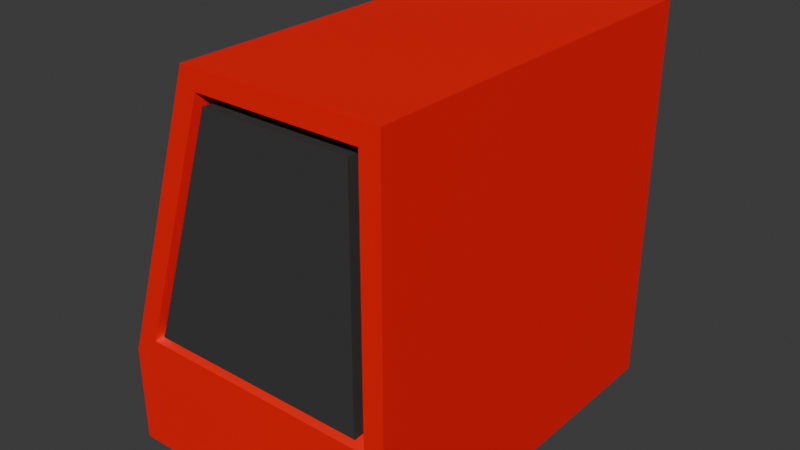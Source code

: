 # Source: body.blend  (saved by Blender 4.3.34; exported with 4.5.12 LTS)
import bpy
from mathutils import Matrix  # noqa: F401  (used for matrix-valued properties, if any)

bpy.ops.wm.read_factory_settings(use_empty=True)
scene = bpy.context.scene
scene.name = 'Scene'

# ---- collections
col_collection = bpy.data.collections.new('Collection'); scene.collection.children.link(col_collection)
col_collection_1 = bpy.data.collections.new('Collection 1'); col_collection.children.link(col_collection_1)

# ---- materials (node trees are filled in below, after node groups)
mat_body = bpy.data.materials.new('body')
mat_window = bpy.data.materials.new('window')

# ---- material node trees
mat_body.use_nodes = True; mat_body.node_tree.nodes.clear()
_N = mat_body.node_tree.nodes; _L = mat_body.node_tree.links
n0 = _N.new('ShaderNodeBsdfPrincipled'); n0.name = 'Principled BSDF'; n0.location = (10, 300)
n0.inputs[0].default_value = (1.0, 0.0, 0.0, 1.0)
n1 = _N.new('ShaderNodeOutputMaterial'); n1.name = 'Material Output'; n1.location = (300, 300)
_L.new(n0.outputs[0], n1.inputs[0])
n1.is_active_output = True
mat_window.use_nodes = True; mat_window.node_tree.nodes.clear()
_N = mat_window.node_tree.nodes; _L = mat_window.node_tree.links
n0 = _N.new('ShaderNodeBsdfPrincipled'); n0.name = 'Principled BSDF'; n0.location = (10, 300)
n0.inputs[0].default_value = (0.04715, 0.04715, 0.04715, 1.0)
n1 = _N.new('ShaderNodeOutputMaterial'); n1.name = 'Material Output'; n1.location = (300, 300)
_L.new(n0.outputs[0], n1.inputs[0])
n1.is_active_output = True

# ---- world
world_world = bpy.data.worlds.new('World'); scene.world = world_world
world_world.use_nodes = True; world_world.node_tree.nodes.clear()
_N = world_world.node_tree.nodes; _L = world_world.node_tree.links
n0 = _N.new('ShaderNodeOutputWorld'); n0.name = 'World Output'; n0.location = (300, 300)
n1 = _N.new('ShaderNodeBackground'); n1.name = 'Background'; n1.location = (10, 300)
n1.inputs[0].default_value = (0.05088, 0.05088, 0.05088, 1.0)
_L.new(n1.outputs[0], n0.inputs[0])
n0.is_active_output = True
world_world.color = (0.05088, 0.05088, 0.05088)
world_world.sun_shadow_jitter_overblur = 0.0

# ---- meshes
me_cube_004 = bpy.data.meshes.new('Cube.004')
me_cube_004.from_pydata([(-0.5, -1.0, -1.0), (-0.5, 1.0, -1.0), (1.0, -1.0, -1.0), (1.0, 1.0, -1.0), (-0.3577, -0.85, -0.3893), (0.04743, -0.85, 0.8261), (0.04743, 0.85, 0.8261), (1.0, 1.0, 1.0), (1.0, -1.0, 1.0), (-0.3577, 0.85, -0.3893), (1.0, 1.0, -0.5), (1.0, -1.0, -0.5), (-0.2919, -0.9, -0.35), (0.1081, -0.9, 0.85), (0.1081, 0.9, 0.85), (0.85, 0.9, 0.85), (0.85, -0.9, 0.85), (-0.2919, 0.9, -0.35), (0.85, 0.9, -0.35), (0.85, -0.9, -0.35), (-0.5, -1.0, -0.5), (0.0, -1.0, 1.0), (0.0, 1.0, 1.0), (-0.5, 1.0, -0.5), (-0.4684, -0.9, -0.4051), (-0.03162, -0.9, 0.9051), (-0.03162, 0.9, 0.9051), (-0.4684, 0.9, -0.4051), (-0.4526, -0.85, -0.3577), (-0.04743, -0.85, 0.8577), (-0.04743, 0.85, 0.8577), (-0.4526, 0.85, -0.3577), (-0.3613, -1.0, -0.4), (0.07208, -1.0, 0.9), (0.9, -1.0, 0.9), (0.9, -1.0, -0.4), (-0.2919, -1.0, -0.35), (0.1081, -1.0, 0.85), (0.85, -1.0, 0.85), (0.85, -1.0, -0.35), (0.07208, 1.0, 0.9), (0.9, 1.0, 0.9), (-0.3613, 1.0, -0.4), (0.9, 1.0, -0.4), (0.1081, 1.0, 0.85), (0.85, 1.0, 0.85), (-0.2919, 1.0, -0.35), (0.85, 1.0, -0.35)], [], [(6, 9, 31, 30), (10, 7, 8, 11), (1, 3, 2, 0), (7, 22, 21, 8), (2, 11, 20, 0), (3, 10, 11, 2), (1, 23, 10, 3), (0, 20, 23, 1), (32, 33, 21, 20), (41, 40, 22, 7), (33, 34, 8, 21), (40, 42, 23, 22), (43, 41, 7, 10), (34, 35, 11, 8), (35, 32, 20, 11), (42, 43, 10, 23), (12, 19, 39, 36), (25, 24, 20, 21), (26, 25, 21, 22), (27, 26, 22, 23), (24, 27, 23, 20), (5, 4, 24, 25), (6, 5, 25, 26), (9, 6, 26, 27), (4, 9, 27, 24), (28, 29, 30, 31), (4, 5, 29, 28), (9, 4, 28, 31), (5, 6, 30, 29), (12, 13, 33, 32), (13, 16, 34, 33), (16, 19, 35, 34), (19, 12, 32, 35), (36, 39, 38, 37), (16, 13, 37, 38), (19, 16, 38, 39), (13, 12, 36, 37), (15, 18, 47, 45), (15, 14, 40, 41), (14, 17, 42, 40), (18, 15, 41, 43), (17, 18, 43, 42), (45, 47, 46, 44), (14, 15, 45, 44), (18, 17, 46, 47), (17, 14, 44, 46)])
me_cube_004.polygons.foreach_set('material_index', [1, 0, 0, 0, 0, 0, 0, 0, 0, 0, 0, 0, 0, 0, 0, 0, 1, 0, 0, 0, 0, 0, 0, 0, 0, 1, 1, 1, 1, 0, 0, 0, 0, 1, 1, 1, 1, 1, 0, 0, 0, 0, 1, 1, 1, 1])
_uv = me_cube_004.uv_layers.new(name='UVMap')
_uv.uv.foreach_set('vector', [0.6072, 0.2313, 0.4553, 0.2313, 0.4553, 0.2313, 0.6072, 0.2313, 0.4375, 0.5, 0.625, 0.5, 0.625, 0.75, 0.4375, 0.75, 0.125, 0.5, 0.375, 0.5, 0.375, 0.75, 0.125, 0.75, 0.625, 0.5, 0.875, 0.5, 0.875, 0.75, 0.625, 0.75, 0.375, 0.75, 0.4375, 0.75, 0.4375, 1.0, 0.375, 1.0, 0.375, 0.5, 0.4375, 0.5, 0.4375, 0.75, 0.375, 0.75, 0.375, 0.25, 0.4375, 0.25, 0.4375, 0.5, 0.375, 0.5, 0.375, 0.0, 0.4375, 0.0, 0.4375, 0.25, 0.375, 0.25, 0.45, 0.9816, 0.6125, 0.9762, 0.625, 1.0, 0.4375, 1.0, 0.6125, 0.4767, 0.6125, 0.2738, 0.625, 0.25, 0.625, 0.5, 0.6125, 0.9762, 0.6125, 0.7733, 0.625, 0.75, 0.625, 1.0, 0.6125, 0.2738, 0.45, 0.2684, 0.4375, 0.25, 0.625, 0.25, 0.45, 0.482, 0.6125, 0.4767, 0.625, 0.5, 0.4375, 0.5, 0.6125, 0.7733, 0.45, 0.768, 0.4375, 0.75, 0.625, 0.75, 0.45, 0.768, 0.45, 0.9816, 0.4375, 1.0, 0.4375, 0.75, 0.45, 0.2684, 0.45, 0.482, 0.4375, 0.5, 0.4375, 0.25, 0.4562, 0.9721, 0.4562, 0.7772, 0.4562, 0.7772, 0.4562, 0.9721, 0.6131, 0.0125, 0.4494, 0.0125, 0.4375, 0.0, 0.625, 0.0, 0.6131, 0.2375, 0.6131, 0.0125, 0.625, 0.0, 0.625, 0.25, 0.4494, 0.2375, 0.6131, 0.2375, 0.625, 0.25, 0.4375, 0.25, 0.4494, 0.0125, 0.4494, 0.2375, 0.4375, 0.25, 0.4375, 0.0, 0.6072, 0.01875, 0.4553, 0.01875, 0.4494, 0.0125, 0.6131, 0.0125, 0.6072, 0.2313, 0.6072, 0.01875, 0.6131, 0.0125, 0.6131, 0.2375, 0.4553, 0.2313, 0.6072, 0.2313, 0.6131, 0.2375, 0.4494, 0.2375, 0.4553, 0.01875, 0.4553, 0.2313, 0.4494, 0.2375, 0.4494, 0.0125, 0.4553, 0.01875, 0.6072, 0.01875, 0.6072, 0.2313, 0.4553, 0.2313, 0.4553, 0.01875, 0.6072, 0.01875, 0.6072, 0.01875, 0.4553, 0.01875, 0.4553, 0.2313, 0.4553, 0.01875, 0.4553, 0.01875, 0.4553, 0.2313, 0.6072, 0.01875, 0.6072, 0.2313, 0.6072, 0.2313, 0.6072, 0.01875, 0.4562, 0.9721, 0.6062, 0.9646, 0.6125, 0.9762, 0.45, 0.9816, 0.6062, 0.9646, 0.6062, 0.7847, 0.6125, 0.7733, 0.6125, 0.9762, 0.6062, 0.7847, 0.4562, 0.7772, 0.45, 0.768, 0.6125, 0.7733, 0.4562, 0.7772, 0.4562, 0.9721, 0.45, 0.9816, 0.45, 0.768, 0.4562, 0.9721, 0.4562, 0.7772, 0.6062, 0.7847, 0.6062, 0.9646, 0.6062, 0.7847, 0.6062, 0.9646, 0.6062, 0.9646, 0.6062, 0.7847, 0.4562, 0.7772, 0.6062, 0.7847, 0.6062, 0.7847, 0.4562, 0.7772, 0.6062, 0.9646, 0.4562, 0.9721, 0.4562, 0.9721, 0.6062, 0.9646, 0.6062, 0.4653, 0.4562, 0.4728, 0.4562, 0.4728, 0.6062, 0.4653, 0.6062, 0.4653, 0.6062, 0.2854, 0.6125, 0.2738, 0.6125, 0.4767, 0.6062, 0.2854, 0.4563, 0.2779, 0.45, 0.2684, 0.6125, 0.2738, 0.4562, 0.4728, 0.6062, 0.4653, 0.6125, 0.4767, 0.45, 0.482, 0.4563, 0.2779, 0.4562, 0.4728, 0.45, 0.482, 0.45, 0.2684, 0.6062, 0.4653, 0.4562, 0.4728, 0.4563, 0.2779, 0.6062, 0.2854, 0.6062, 0.2854, 0.6062, 0.4653, 0.6062, 0.4653, 0.6062, 0.2854, 0.4562, 0.4728, 0.4563, 0.2779, 0.4563, 0.2779, 0.4562, 0.4728, 0.4563, 0.2779, 0.6062, 0.2854, 0.6062, 0.2854, 0.4563, 0.2779])
me_cube_004.materials.append(mat_body)
me_cube_004.materials.append(mat_window)
me_cube_004.update()

# ---- objects
ob_cube = bpy.data.objects.new('Cube', me_cube_004)

# ---- transforms, parenting, visibility, modifiers, constraints
ob_cube.location = (0.0, 0.0, 1.0)

# ---- collection membership
col_collection_1.objects.link(ob_cube)

# ---- scene / render settings (as saved in the file)
scene.frame_start = 1; scene.frame_end = 250; scene.frame_set(1)
scene.render.engine = 'BLENDER_EEVEE_NEXT'
bpy.context.view_layer.update()

# ---- added for rendering (the .blend has no active camera and no usable light): camera, sun
cam_auto = bpy.data.cameras.new('AutoCamera')
cam_auto.lens = 50.0
cam_auto.sensor_width = 36.0
cam_auto.clip_end = 1000.0
ob_auto_camera = bpy.data.objects.new('AutoCamera', cam_auto)
scene.collection.objects.link(ob_auto_camera)
ob_auto_camera.location = (3.21216, -3.5546, 3.36973)
ob_auto_camera.rotation_euler = (1.09748, -7.21219e-08, 0.694738)
scene.camera = ob_auto_camera
light_auto_sun = bpy.data.lights.new('AutoSun', 'SUN')
light_auto_sun.energy = 3.0
light_auto_sun.angle = 0.0523599
ob_auto_sun = bpy.data.objects.new('AutoSun', light_auto_sun)
scene.collection.objects.link(ob_auto_sun)
ob_auto_sun.rotation_euler = (0.872665, 0.174533, 0.523599)
bpy.context.view_layer.update()
